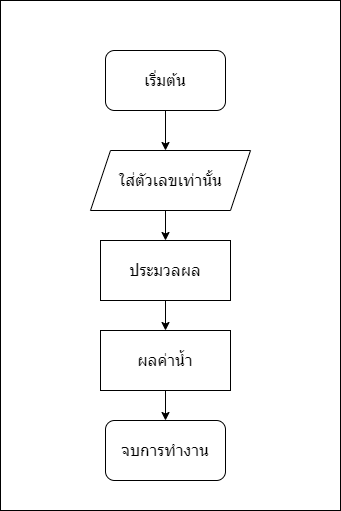

The diagram above was exported from draw.io. Its source (the exported page's mxGraphModel, read from the mxfile embedded in the PNG):
<mxGraphModel dx="1038" dy="481" grid="1" gridSize="10" guides="1" tooltips="1" connect="1" arrows="1" fold="1" page="1" pageScale="1" pageWidth="1169" pageHeight="827" math="0" shadow="0">
  <root>
    <mxCell id="0" />
    <mxCell id="1" parent="0" />
    <mxCell id="txUWf56mvzYIV_pyc7BC-11" value="" style="rounded=0;whiteSpace=wrap;html=1;fontSize=16;" vertex="1" parent="1">
      <mxGeometry x="340" y="10" width="340" height="510" as="geometry" />
    </mxCell>
    <mxCell id="txUWf56mvzYIV_pyc7BC-7" style="edgeStyle=orthogonalEdgeStyle;rounded=0;orthogonalLoop=1;jettySize=auto;html=1;exitX=0.5;exitY=1;exitDx=0;exitDy=0;entryX=0.5;entryY=0;entryDx=0;entryDy=0;fontSize=16;" edge="1" parent="1" source="txUWf56mvzYIV_pyc7BC-1">
      <mxGeometry relative="1" as="geometry">
        <mxPoint x="505" y="160" as="targetPoint" />
      </mxGeometry>
    </mxCell>
    <mxCell id="txUWf56mvzYIV_pyc7BC-1" value="เริ่มต้น" style="rounded=1;whiteSpace=wrap;html=1;fontSize=16;" vertex="1" parent="1">
      <mxGeometry x="445" y="60" width="120" height="60" as="geometry" />
    </mxCell>
    <mxCell id="txUWf56mvzYIV_pyc7BC-8" style="edgeStyle=orthogonalEdgeStyle;rounded=0;orthogonalLoop=1;jettySize=auto;html=1;exitX=0.5;exitY=1;exitDx=0;exitDy=0;entryX=0.5;entryY=0;entryDx=0;entryDy=0;fontSize=16;" edge="1" parent="1" target="txUWf56mvzYIV_pyc7BC-3">
      <mxGeometry relative="1" as="geometry">
        <mxPoint x="505" y="220" as="sourcePoint" />
      </mxGeometry>
    </mxCell>
    <mxCell id="txUWf56mvzYIV_pyc7BC-9" style="edgeStyle=orthogonalEdgeStyle;rounded=0;orthogonalLoop=1;jettySize=auto;html=1;exitX=0.5;exitY=1;exitDx=0;exitDy=0;entryX=0.5;entryY=0;entryDx=0;entryDy=0;fontSize=16;" edge="1" parent="1" source="txUWf56mvzYIV_pyc7BC-3" target="txUWf56mvzYIV_pyc7BC-6">
      <mxGeometry relative="1" as="geometry" />
    </mxCell>
    <mxCell id="txUWf56mvzYIV_pyc7BC-3" value="ประมวลผล" style="rounded=0;whiteSpace=wrap;html=1;fontSize=16;" vertex="1" parent="1">
      <mxGeometry x="440" y="250" width="130" height="60" as="geometry" />
    </mxCell>
    <mxCell id="txUWf56mvzYIV_pyc7BC-5" value="จบการทำงาน" style="rounded=1;whiteSpace=wrap;html=1;fontSize=16;" vertex="1" parent="1">
      <mxGeometry x="445" y="430" width="120" height="60" as="geometry" />
    </mxCell>
    <mxCell id="txUWf56mvzYIV_pyc7BC-10" style="edgeStyle=orthogonalEdgeStyle;rounded=0;orthogonalLoop=1;jettySize=auto;html=1;exitX=0.5;exitY=1;exitDx=0;exitDy=0;entryX=0.5;entryY=0;entryDx=0;entryDy=0;fontSize=16;" edge="1" parent="1" source="txUWf56mvzYIV_pyc7BC-6" target="txUWf56mvzYIV_pyc7BC-5">
      <mxGeometry relative="1" as="geometry" />
    </mxCell>
    <mxCell id="txUWf56mvzYIV_pyc7BC-6" value="ผลค่าน้ำ" style="rounded=0;whiteSpace=wrap;html=1;fontSize=16;" vertex="1" parent="1">
      <mxGeometry x="440" y="340" width="130" height="60" as="geometry" />
    </mxCell>
    <mxCell id="txUWf56mvzYIV_pyc7BC-12" value="ใส่ตัวเลขเท่านั้น" style="shape=parallelogram;perimeter=parallelogramPerimeter;whiteSpace=wrap;html=1;fixedSize=1;fontSize=16;" vertex="1" parent="1">
      <mxGeometry x="430" y="160" width="160" height="60" as="geometry" />
    </mxCell>
  </root>
</mxGraphModel>